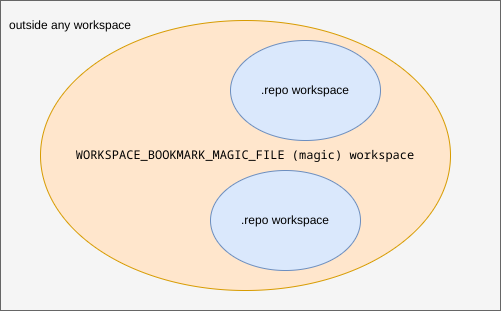

The diagram above was exported from draw.io. Its source (the exported page's mxGraphModel, read from the mxfile embedded in the PNG):
<mxGraphModel dx="612" dy="415" grid="1" gridSize="10" guides="1" tooltips="1" connect="1" arrows="1" fold="1" page="1" pageScale="1" pageWidth="827" pageHeight="1169" math="0" shadow="0">
  <root>
    <mxCell id="0" />
    <mxCell id="1" parent="0" />
    <mxCell id="f2ihMGqLE5_098duEqw9-5" value="" style="rounded=0;whiteSpace=wrap;html=1;fillColor=#f5f5f5;fontColor=#333333;strokeColor=#666666;" vertex="1" parent="1">
      <mxGeometry x="80" y="50" width="500" height="310" as="geometry" />
    </mxCell>
    <mxCell id="f2ihMGqLE5_098duEqw9-4" value="&lt;span style=&quot;font-family:monospace&quot;&gt;WORKSPACE_BOOKMARK_MAGIC_FILE (magic) workspace&lt;br&gt;&lt;/span&gt;" style="ellipse;whiteSpace=wrap;html=1;fillColor=#ffe6cc;strokeColor=#d79b00;" vertex="1" parent="1">
      <mxGeometry x="120" y="70" width="410" height="270" as="geometry" />
    </mxCell>
    <mxCell id="f2ihMGqLE5_098duEqw9-2" value=".repo workspace" style="ellipse;whiteSpace=wrap;html=1;labelPosition=center;verticalLabelPosition=middle;align=center;verticalAlign=middle;fillColor=#dae8fc;strokeColor=#6c8ebf;" vertex="1" parent="1">
      <mxGeometry x="310" y="90" width="150" height="100" as="geometry" />
    </mxCell>
    <mxCell id="f2ihMGqLE5_098duEqw9-3" value=".repo workspace" style="ellipse;whiteSpace=wrap;html=1;labelPosition=center;verticalLabelPosition=middle;align=center;verticalAlign=middle;fillColor=#dae8fc;strokeColor=#6c8ebf;" vertex="1" parent="1">
      <mxGeometry x="290" y="220" width="150" height="100" as="geometry" />
    </mxCell>
    <mxCell id="f2ihMGqLE5_098duEqw9-8" value="outside any workspace" style="text;html=1;strokeColor=none;fillColor=none;align=center;verticalAlign=middle;whiteSpace=wrap;rounded=0;labelBackgroundColor=none;labelBorderColor=none;" vertex="1" parent="1">
      <mxGeometry x="80" y="60" width="140" height="30" as="geometry" />
    </mxCell>
  </root>
</mxGraphModel>